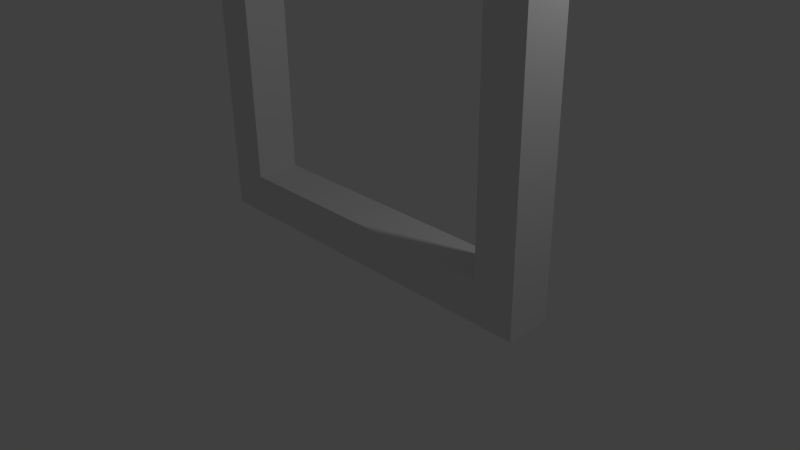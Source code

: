 # Source: mirrorFrame.blend  (saved by Blender 2.72.0; exported with 4.5.12 LTS)
import bpy
from mathutils import Matrix  # noqa: F401  (used for matrix-valued properties, if any)

bpy.ops.wm.read_factory_settings(use_empty=True)
scene = bpy.context.scene
scene.name = 'Scene'

# ---- collections
col_collection_1 = bpy.data.collections.new('Collection 1'); scene.collection.children.link(col_collection_1)

# ---- materials (node trees are filled in below, after node groups)
mat_material = bpy.data.materials.new('Material')
mat_material.alpha_threshold = 0.0
mat_material.use_transparent_shadow = False
mat_material.roughness = 0.5
mat_material.line_color = (0.0, 0.0, 0.0, 1.0)

# ---- material node trees

# ---- world
world_world = bpy.data.worlds.new('World'); scene.world = world_world
world_world.color = (0.05088, 0.05088, 0.05088)
world_world.use_sun_shadow = False
world_world.sun_shadow_jitter_overblur = 0.0
world_world.cycles.sampling_method = 'MANUAL'
world_world.cycles.sample_map_resolution = 256

# ---- cameras
cam_camera = bpy.data.cameras.new('Camera')
cam_camera.clip_end = 100.0
cam_camera.lens = 35.0
cam_camera.sensor_width = 32.0
cam_camera.sensor_height = 18.0
cam_camera.ortho_scale = 7.314
cam_camera.dof.focus_distance = 0.0
cam_camera.dof.aperture_fstop = 128.0

# ---- lights
light_lamp = bpy.data.lights.new('Lamp', 'POINT')
light_lamp.transmission_factor = 0.0
light_lamp.cutoff_distance = 30.0
light_lamp.energy = 100.0
light_lamp.shadow_buffer_clip_start = 1.001
light_lamp.shadow_soft_size = 0.1
light_lamp.shadow_maximum_resolution = 0.006
light_lamp.use_absolute_resolution = True
light_lamp.cycles.use_multiple_importance_sampling = False

# ---- meshes
me_cube = bpy.data.meshes.new('Cube')
me_cube.from_pydata([(-8.44, -0.1185, -4.252), (8.44, -0.1185, -4.252), (8.44, 0.1185, -4.252), (-8.44, 0.1185, -4.252), (-8.44, -0.1185, -2.252), (8.44, -0.1185, -2.252), (8.44, 0.1185, -2.252), (-8.44, 0.1185, -2.252), (-6.638, -0.1185, -4.252), (-6.638, 0.1185, -4.252), (-6.638, -0.1185, -2.252), (-6.638, 0.1185, -2.252), (6.638, -0.1185, -4.252), (6.638, -0.1185, -2.252), (6.638, 0.1185, -4.252), (6.638, 0.1185, -2.252), (-8.44, -0.1185, 21.08), (8.44, -0.1185, 21.08), (8.44, 0.1185, 21.08), (-8.44, 0.1185, 21.08), (-6.638, -0.1185, 21.08), (-6.638, 0.1185, 21.08), (6.638, -0.1185, 21.08), (6.638, 0.1185, 21.08), (-6.638, 0.1185, 19.18), (-6.638, -0.1185, 19.18), (-8.44, -0.1185, 19.18), (-8.44, 0.1185, 19.18), (6.638, -0.1185, 19.18), (6.638, 0.1185, 19.18), (8.44, 0.1185, 19.18), (8.44, -0.1185, 19.18)], [], [(12, 1, 2, 14), (29, 30, 18, 23), (12, 13, 5, 1), (1, 5, 6, 2), (9, 11, 7, 3), (4, 0, 3, 7), (0, 8, 9, 3), (0, 4, 10, 8), (14, 15, 11, 9), (8, 12, 14, 9), (10, 11, 15, 13), (8, 10, 13, 12), (2, 6, 15, 14), (22, 23, 18, 17), (16, 19, 21, 20), (25, 26, 16, 20), (27, 24, 21, 19), (30, 31, 17, 18), (26, 27, 19, 16), (31, 28, 22, 17), (11, 10, 25, 24), (10, 4, 26, 25), (7, 11, 24, 27), (4, 7, 27, 26), (15, 6, 30, 29), (13, 15, 29, 28), (6, 5, 31, 30), (5, 13, 28, 31), (20, 22, 28, 25), (25, 28, 29, 24), (24, 29, 23, 21), (21, 23, 22, 20)])
_uv = me_cube.uv_layers.new(name='UVMap')
_uv.uv.foreach_set('vector', [0.9932, 0.05194, 0.9932, 0.0, 1.0, 5.496e-08, 1.0, 0.05194, 0.05159, 0.05474, 0.0, 0.05474, 0.0, 0.0, 0.05159, 0.0, 0.9145, 0.7299, 0.9145, 0.6722, 0.9661, 0.6722, 0.9661, 0.7299, 0.9661, 0.7299, 0.9661, 0.6722, 0.9729, 0.6722, 0.9729, 0.7299, 0.4315, 0.7299, 0.4315, 0.6722, 0.483, 0.6722, 0.483, 0.7299, 0.9729, 0.05763, 0.9729, 0.0, 0.9797, 0.0, 0.9797, 0.05763, 0.9932, 0.4864, 0.9932, 0.4344, 1.0, 0.4344, 1.0, 0.4864, 0.483, 0.7299, 0.483, 0.6722, 0.5346, 0.6722, 0.5346, 0.7299, 0.05159, 0.7299, 0.05159, 0.6722, 0.4315, 0.6722, 0.4315, 0.7299, 0.9932, 0.4344, 0.9932, 0.05194, 1.0, 0.05194, 1.0, 0.4344, 0.9864, 0.6175, 0.9932, 0.6175, 0.9932, 1.0, 0.9864, 1.0, 0.5346, 0.7299, 0.5346, 0.6722, 0.9145, 0.6722, 0.9145, 0.7299, 5.458e-08, 0.7299, 8.187e-08, 0.6722, 0.05159, 0.6722, 0.05159, 0.7299, 1.0, 0.5383, 0.9932, 0.5383, 0.9932, 0.4864, 1.0, 0.4864, 1.0, 0.9728, 0.9932, 0.9728, 0.9932, 0.9208, 1.0, 0.9208, 0.5346, 0.05474, 0.483, 0.05474, 0.483, 0.0, 0.5346, 0.0, 0.483, 0.05474, 0.4315, 0.05474, 0.4315, 0.0, 0.483, 0.0, 0.9729, 0.05474, 0.9661, 0.05474, 0.9661, 0.0, 0.9729, 5.496e-08, 0.9729, 0.6751, 0.9797, 0.6751, 0.9797, 0.7299, 0.9729, 0.7299, 0.9661, 0.05474, 0.9145, 0.05474, 0.9145, 0.0, 0.9661, 0.0, 0.9797, 0.0, 0.9864, 2.061e-08, 0.9864, 0.6175, 0.9797, 0.6175, 0.5346, 0.6722, 0.483, 0.6722, 0.483, 0.05474, 0.5346, 0.05474, 0.483, 0.6722, 0.4315, 0.6722, 0.4315, 0.05474, 0.483, 0.05474, 0.9729, 0.05763, 0.9797, 0.05763, 0.9797, 0.6751, 0.9729, 0.6751, 0.05159, 0.6722, 8.187e-08, 0.6722, 0.0, 0.05474, 0.05159, 0.05474, 0.9864, 0.0, 0.9932, 0.0, 0.9932, 0.6175, 0.9864, 0.6175, 0.9729, 0.6722, 0.9661, 0.6722, 0.9661, 0.05474, 0.9729, 0.05474, 0.9661, 0.6722, 0.9145, 0.6722, 0.9145, 0.05474, 0.9661, 0.05474, 0.5346, 0.0, 0.9145, 0.0, 0.9145, 0.05474, 0.5346, 0.05474, 0.9864, 0.6175, 0.9864, 1.0, 0.9797, 1.0, 0.9797, 0.6175, 0.4315, 0.05474, 0.05159, 0.05474, 0.05159, 0.0, 0.4315, 0.0, 0.9932, 0.9208, 0.9932, 0.5383, 1.0, 0.5383, 1.0, 0.9208])
me_cube.materials.append(mat_material)
me_cube.use_remesh_preserve_volume = False
me_cube.use_remesh_preserve_attributes = False
me_cube.use_mirror_vertex_groups = False
me_cube.update()

# ---- objects
ob_cube = bpy.data.objects.new('Cube', me_cube)
ob_lamp = bpy.data.objects.new('Lamp', light_lamp)
ob_camera = bpy.data.objects.new('Camera', cam_camera)

# ---- transforms, parenting, visibility, modifiers, constraints
ob_cube.location = (0.0, 0.0, 1.176)
ob_cube.scale = (-0.3008, 2.539, 0.2734)
ob_cube.lock_rotations_4d = False
ob_cube.empty_display_type = 'ARROWS'
ob_cube.lineart.crease_threshold = 0.0
ob_lamp.location = (4.076, 1.005, 5.904)
ob_lamp.rotation_euler = (0.6503, 0.05522, 1.866)
ob_lamp.lock_rotations_4d = False
ob_lamp.empty_display_type = 'ARROWS'
ob_lamp.color = (0.0, 0.0, 0.0, 0.0)
ob_lamp.lineart.crease_threshold = 0.0
ob_camera.location = (7.481, -6.508, 5.344)
ob_camera.rotation_euler = (1.109, 0.01082, 0.8149)
ob_camera.lock_rotations_4d = False
ob_camera.empty_display_type = 'ARROWS'
ob_camera.color = (0.0, 0.0, 0.0, 0.0)
ob_camera.display_type = 'WIRE'
ob_camera.lineart.crease_threshold = 0.0

# ---- collection membership
col_collection_1.objects.link(ob_cube)
col_collection_1.objects.link(ob_lamp)
col_collection_1.objects.link(ob_camera)

# ---- scene / render settings (as saved in the file)
scene.camera = ob_camera
scene.frame_start = 1; scene.frame_end = 250; scene.frame_set(1)
scene.render.engine = 'BLENDER_EEVEE_NEXT'
scene.render.resolution_percentage = 50
scene.render.dither_intensity = 0.0
scene.cycles.use_denoising = False
scene.cycles.samples = 10
scene.cycles.sampling_pattern = 'TABULATED_SOBOL'
scene.cycles.light_sampling_threshold = 0.0
scene.cycles.use_adaptive_sampling = False
scene.cycles.use_light_tree = False
scene.cycles.blur_glossy = 0.0
scene.cycles.pixel_filter_type = 'GAUSSIAN'
scene.cycles.sample_clamp_indirect = 0.0
scene.view_settings.view_transform = 'Standard'
bpy.context.view_layer.update()

